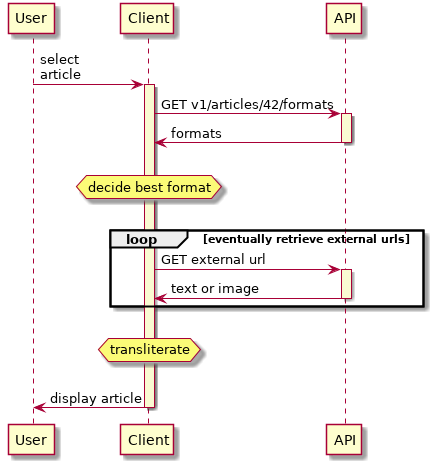

The diagram above was rendered by PlantUML. Its source (embedded in the PNG):
@startuml
participant User
participant Client as c
participant "API" as a1

skinparam sequence {
       LifeLineBackgroundColor LightGoldenRodYellow
}

User -> c: select\narticle
activate c

c -> a1: GET v1/articles/42/formats
activate a1
a1 -> c: formats
deactivate a1
||20||
hnote over c : decide best format
||20||
loop eventually retrieve external urls
   c -> a1: GET external url
   activate a1
   a1 -> c: text or image
   deactivate a1
end
||20||
hnote over c: transliterate
||20||
c -> User: display article

deactivate c

@enduml